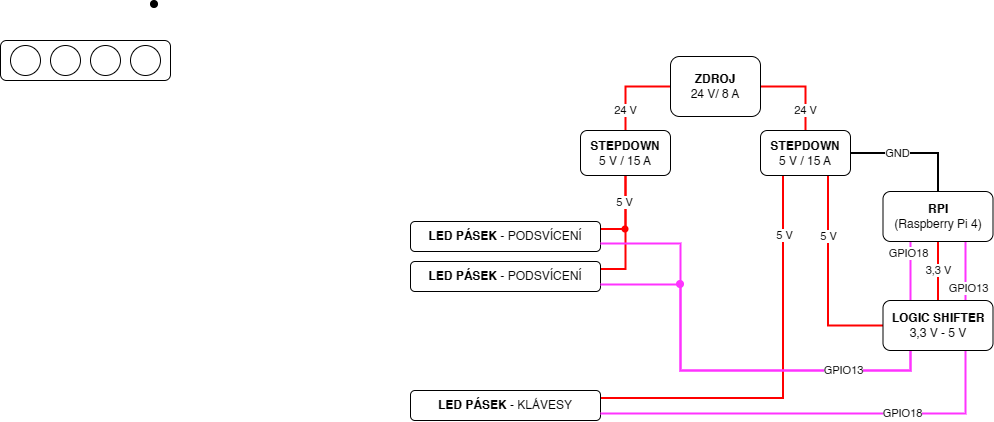

The diagram above was exported from draw.io. Its source (the exported page's mxGraphModel, read from the mxfile embedded in the PNG):
<mxGraphModel dx="1963" dy="455" grid="1" gridSize="10" guides="1" tooltips="1" connect="1" arrows="1" fold="1" page="1" pageScale="1" pageWidth="1100" pageHeight="850" background="none" math="0" shadow="0">
  <root>
    <mxCell id="0" />
    <mxCell id="1" parent="0" />
    <mxCell id="GcvlhtZcbOxVJGnxKrpY-77" edge="1" parent="1" source="GcvlhtZcbOxVJGnxKrpY-1" style="edgeStyle=orthogonalEdgeStyle;shape=connector;rounded=0;orthogonalLoop=1;jettySize=auto;html=1;exitX=1;exitY=0.5;exitDx=0;exitDy=0;entryX=0.5;entryY=0;entryDx=0;entryDy=0;strokeColor=#FF0000;align=center;verticalAlign=middle;fontFamily=Helvetica;fontSize=11;fontColor=default;labelBackgroundColor=default;endArrow=none;endFill=0;fillColor=#e51400;strokeWidth=2;" target="GcvlhtZcbOxVJGnxKrpY-2">
      <mxGeometry relative="1" as="geometry" />
    </mxCell>
    <mxCell id="GcvlhtZcbOxVJGnxKrpY-89" connectable="0" parent="GcvlhtZcbOxVJGnxKrpY-77" style="edgeLabel;html=1;align=center;verticalAlign=middle;resizable=0;points=[];fontFamily=Helvetica;fontSize=11;fontColor=default;labelBackgroundColor=default;" value="24 V" vertex="1">
      <mxGeometry relative="1" x="-0.1836" as="geometry">
        <mxPoint x="8" y="24" as="offset" />
      </mxGeometry>
    </mxCell>
    <mxCell id="GcvlhtZcbOxVJGnxKrpY-78" edge="1" parent="1" source="GcvlhtZcbOxVJGnxKrpY-1" style="edgeStyle=orthogonalEdgeStyle;shape=connector;rounded=0;orthogonalLoop=1;jettySize=auto;html=1;exitX=0;exitY=0.5;exitDx=0;exitDy=0;entryX=0.5;entryY=0;entryDx=0;entryDy=0;strokeColor=#FF0000;align=center;verticalAlign=middle;fontFamily=Helvetica;fontSize=11;fontColor=default;labelBackgroundColor=default;endArrow=none;endFill=0;fillColor=#e51400;strokeWidth=2;" target="GcvlhtZcbOxVJGnxKrpY-5">
      <mxGeometry relative="1" as="geometry" />
    </mxCell>
    <mxCell id="GcvlhtZcbOxVJGnxKrpY-88" connectable="0" parent="GcvlhtZcbOxVJGnxKrpY-78" style="edgeLabel;html=1;align=center;verticalAlign=middle;resizable=0;points=[];fontFamily=Helvetica;fontSize=11;fontColor=default;labelBackgroundColor=default;" value="24 V" vertex="1">
      <mxGeometry relative="1" x="-0.1037" as="geometry">
        <mxPoint x="-5" y="24" as="offset" />
      </mxGeometry>
    </mxCell>
    <mxCell id="GcvlhtZcbOxVJGnxKrpY-1" parent="1" style="rounded=1;whiteSpace=wrap;html=1;fillColor=none;" value="&lt;div&gt;&lt;b&gt;ZDROJ&lt;/b&gt;&lt;/div&gt;24 V/ 8 A" vertex="1">
      <mxGeometry height="60" width="90" x="330" y="76" as="geometry" />
    </mxCell>
    <mxCell id="GcvlhtZcbOxVJGnxKrpY-40" edge="1" parent="1" source="GcvlhtZcbOxVJGnxKrpY-2" style="edgeStyle=orthogonalEdgeStyle;shape=connector;rounded=0;orthogonalLoop=1;jettySize=auto;html=1;exitX=1;exitY=0.5;exitDx=0;exitDy=0;entryX=0.5;entryY=0;entryDx=0;entryDy=0;strokeColor=default;align=center;verticalAlign=middle;fontFamily=Helvetica;fontSize=11;fontColor=default;labelBackgroundColor=default;endArrow=none;endFill=0;strokeWidth=2;" target="GcvlhtZcbOxVJGnxKrpY-29">
      <mxGeometry relative="1" as="geometry" />
    </mxCell>
    <mxCell id="GcvlhtZcbOxVJGnxKrpY-41" connectable="0" parent="GcvlhtZcbOxVJGnxKrpY-40" style="edgeLabel;html=1;align=center;verticalAlign=middle;resizable=0;points=[];fontFamily=Helvetica;fontSize=11;fontColor=default;labelBackgroundColor=default;" value="GND" vertex="1">
      <mxGeometry relative="1" x="-0.0002" as="geometry">
        <mxPoint x="-16" as="offset" />
      </mxGeometry>
    </mxCell>
    <mxCell id="GcvlhtZcbOxVJGnxKrpY-68" edge="1" parent="1" source="GcvlhtZcbOxVJGnxKrpY-2" style="edgeStyle=orthogonalEdgeStyle;shape=connector;rounded=0;orthogonalLoop=1;jettySize=auto;html=1;exitX=0.25;exitY=1;exitDx=0;exitDy=0;entryX=1;entryY=0.25;entryDx=0;entryDy=0;strokeColor=#FF0000;align=center;verticalAlign=middle;fontFamily=Helvetica;fontSize=11;fontColor=default;labelBackgroundColor=default;endArrow=none;endFill=0;fillColor=#e51400;strokeWidth=2;" target="GcvlhtZcbOxVJGnxKrpY-16">
      <mxGeometry relative="1" as="geometry" />
    </mxCell>
    <mxCell id="GcvlhtZcbOxVJGnxKrpY-99" connectable="0" parent="GcvlhtZcbOxVJGnxKrpY-68" style="edgeLabel;html=1;align=center;verticalAlign=middle;resizable=0;points=[];fontFamily=Helvetica;fontSize=11;fontColor=default;labelBackgroundColor=default;" value="5 V" vertex="1">
      <mxGeometry relative="1" x="-0.708" y="1" as="geometry">
        <mxPoint as="offset" />
      </mxGeometry>
    </mxCell>
    <mxCell id="GcvlhtZcbOxVJGnxKrpY-69" edge="1" parent="1" source="GcvlhtZcbOxVJGnxKrpY-2" style="edgeStyle=orthogonalEdgeStyle;shape=connector;rounded=0;orthogonalLoop=1;jettySize=auto;html=1;entryX=0;entryY=0.5;entryDx=0;entryDy=0;strokeColor=light-dark(#ff0000, #ededed);align=center;verticalAlign=middle;fontFamily=Helvetica;fontSize=11;fontColor=default;labelBackgroundColor=default;endArrow=none;endFill=0;strokeWidth=2;exitX=0.75;exitY=1;exitDx=0;exitDy=0;" target="GcvlhtZcbOxVJGnxKrpY-43">
      <mxGeometry relative="1" as="geometry">
        <mxPoint x="490" y="240" as="sourcePoint" />
      </mxGeometry>
    </mxCell>
    <mxCell id="GcvlhtZcbOxVJGnxKrpY-70" connectable="0" parent="GcvlhtZcbOxVJGnxKrpY-69" style="edgeLabel;html=1;align=center;verticalAlign=middle;resizable=0;points=[];fontFamily=Helvetica;fontSize=11;fontColor=default;labelBackgroundColor=default;" value="5 V" vertex="1">
      <mxGeometry relative="1" x="-0.5182" as="geometry">
        <mxPoint y="11" as="offset" />
      </mxGeometry>
    </mxCell>
    <mxCell id="GcvlhtZcbOxVJGnxKrpY-2" parent="1" style="rounded=1;whiteSpace=wrap;html=1;fillColor=none;" value="&lt;b&gt;STEPDOWN&lt;/b&gt;&lt;div&gt;5 V / 15 A&lt;/div&gt;" vertex="1">
      <mxGeometry height="45" width="90" x="420" y="150" as="geometry" />
    </mxCell>
    <mxCell id="GcvlhtZcbOxVJGnxKrpY-79" edge="1" parent="1" source="GcvlhtZcbOxVJGnxKrpY-5" style="edgeStyle=orthogonalEdgeStyle;shape=connector;rounded=0;orthogonalLoop=1;jettySize=auto;html=1;exitX=0.5;exitY=1;exitDx=0;exitDy=0;entryX=1;entryY=0.25;entryDx=0;entryDy=0;strokeColor=#FF0000;align=center;verticalAlign=middle;fontFamily=Helvetica;fontSize=11;fontColor=default;labelBackgroundColor=default;endArrow=none;endFill=0;fillColor=#e51400;strokeWidth=2;" target="GcvlhtZcbOxVJGnxKrpY-18">
      <mxGeometry relative="1" as="geometry" />
    </mxCell>
    <mxCell id="GcvlhtZcbOxVJGnxKrpY-81" edge="1" parent="1" source="GcvlhtZcbOxVJGnxKrpY-5" style="edgeStyle=orthogonalEdgeStyle;shape=connector;rounded=0;orthogonalLoop=1;jettySize=auto;html=1;exitX=0.5;exitY=1;exitDx=0;exitDy=0;entryX=1;entryY=0.25;entryDx=0;entryDy=0;strokeColor=#FF0000;align=center;verticalAlign=middle;fontFamily=Helvetica;fontSize=11;fontColor=default;labelBackgroundColor=default;endArrow=none;endFill=0;fillColor=#e51400;strokeWidth=2;" target="GcvlhtZcbOxVJGnxKrpY-20">
      <mxGeometry relative="1" as="geometry" />
    </mxCell>
    <mxCell id="GcvlhtZcbOxVJGnxKrpY-90" connectable="0" parent="GcvlhtZcbOxVJGnxKrpY-81" style="edgeLabel;html=1;align=center;verticalAlign=middle;resizable=0;points=[];fontFamily=Helvetica;fontSize=11;fontColor=default;labelBackgroundColor=default;" value="5 V" vertex="1">
      <mxGeometry relative="1" x="-0.5592" y="-1" as="geometry">
        <mxPoint as="offset" />
      </mxGeometry>
    </mxCell>
    <mxCell id="GcvlhtZcbOxVJGnxKrpY-5" parent="1" style="rounded=1;whiteSpace=wrap;html=1;fillColor=none;" value="&lt;b&gt;STEPDOWN&lt;/b&gt;&lt;div&gt;&lt;span style=&quot;background-color: transparent; color: light-dark(rgb(0, 0, 0), rgb(255, 255, 255));&quot;&gt;5 V / 15 A&lt;/span&gt;&lt;/div&gt;" vertex="1">
      <mxGeometry height="45" width="90" x="240" y="150" as="geometry" />
    </mxCell>
    <mxCell id="GcvlhtZcbOxVJGnxKrpY-10" parent="1" style="rounded=1;whiteSpace=wrap;html=1;fillColor=none;" value="" vertex="1">
      <mxGeometry height="40" width="170" x="-340" y="60" as="geometry" />
    </mxCell>
    <mxCell id="GcvlhtZcbOxVJGnxKrpY-12" parent="1" style="ellipse;whiteSpace=wrap;html=1;aspect=fixed;fontFamily=Helvetica;fontSize=11;fontColor=default;labelBackgroundColor=default;fillColor=none;" value="" vertex="1">
      <mxGeometry height="30" width="30" x="-210" y="65" as="geometry" />
    </mxCell>
    <mxCell id="GcvlhtZcbOxVJGnxKrpY-13" parent="1" style="ellipse;whiteSpace=wrap;html=1;aspect=fixed;fontFamily=Helvetica;fontSize=11;fontColor=default;labelBackgroundColor=default;fillColor=none;" value="" vertex="1">
      <mxGeometry height="30" width="30" x="-250" y="65" as="geometry" />
    </mxCell>
    <mxCell id="GcvlhtZcbOxVJGnxKrpY-14" parent="1" style="ellipse;whiteSpace=wrap;html=1;aspect=fixed;fontFamily=Helvetica;fontSize=11;fontColor=default;labelBackgroundColor=default;fillColor=none;" value="" vertex="1">
      <mxGeometry height="30" width="30" x="-290" y="65" as="geometry" />
    </mxCell>
    <mxCell id="GcvlhtZcbOxVJGnxKrpY-15" parent="1" style="ellipse;whiteSpace=wrap;html=1;aspect=fixed;fontFamily=Helvetica;fontSize=11;fontColor=default;labelBackgroundColor=default;fillColor=none;" value="" vertex="1">
      <mxGeometry height="30" width="30" x="-330" y="65" as="geometry" />
    </mxCell>
    <mxCell id="GcvlhtZcbOxVJGnxKrpY-16" parent="1" style="rounded=1;whiteSpace=wrap;html=1;fillColor=none;" value="&lt;b&gt;LED PÁSEK &lt;/b&gt;- KLÁVESY" vertex="1">
      <mxGeometry height="30" width="190" x="70" y="410" as="geometry" />
    </mxCell>
    <mxCell id="GcvlhtZcbOxVJGnxKrpY-18" parent="1" style="rounded=1;whiteSpace=wrap;html=1;fillColor=none;" value="&lt;b&gt;LED PÁSEK &lt;/b&gt;- PODSVÍCENÍ" vertex="1">
      <mxGeometry height="30" width="190" x="70" y="241" as="geometry" />
    </mxCell>
    <mxCell id="GcvlhtZcbOxVJGnxKrpY-20" parent="1" style="rounded=1;whiteSpace=wrap;html=1;fillColor=none;" value="&lt;b&gt;LED PÁSEK &lt;/b&gt;- PODSVÍCENÍ" vertex="1">
      <mxGeometry height="30" width="190" x="70" y="281" as="geometry" />
    </mxCell>
    <mxCell id="GcvlhtZcbOxVJGnxKrpY-25" parent="1" style="ellipse;whiteSpace=wrap;html=1;aspect=fixed;fontFamily=Helvetica;fontSize=11;fontColor=default;labelBackgroundColor=default;fillColor=#000000;" value="" vertex="1">
      <mxGeometry height="7" width="7" x="-190" y="20" as="geometry" />
    </mxCell>
    <mxCell id="GcvlhtZcbOxVJGnxKrpY-44" edge="1" parent="1" source="GcvlhtZcbOxVJGnxKrpY-29" style="edgeStyle=orthogonalEdgeStyle;shape=connector;rounded=0;orthogonalLoop=1;jettySize=auto;html=1;exitX=0.5;exitY=1;exitDx=0;exitDy=0;entryX=0.5;entryY=0;entryDx=0;entryDy=0;strokeColor=light-dark(#ff0000, #ededed);align=center;verticalAlign=middle;fontFamily=Helvetica;fontSize=11;fontColor=default;labelBackgroundColor=default;endArrow=none;endFill=0;strokeWidth=2;" target="GcvlhtZcbOxVJGnxKrpY-43">
      <mxGeometry relative="1" as="geometry">
        <mxPoint x="570" y="284" as="sourcePoint" />
      </mxGeometry>
    </mxCell>
    <mxCell id="GcvlhtZcbOxVJGnxKrpY-45" connectable="0" parent="GcvlhtZcbOxVJGnxKrpY-44" style="edgeLabel;html=1;align=center;verticalAlign=middle;resizable=0;points=[];fontFamily=Helvetica;fontSize=11;fontColor=default;labelBackgroundColor=default;" value="3,3 V" vertex="1">
      <mxGeometry relative="1" x="0.0123" as="geometry">
        <mxPoint y="-1" as="offset" />
      </mxGeometry>
    </mxCell>
    <mxCell id="GcvlhtZcbOxVJGnxKrpY-46" edge="1" parent="1" source="GcvlhtZcbOxVJGnxKrpY-29" style="edgeStyle=orthogonalEdgeStyle;shape=connector;rounded=0;orthogonalLoop=1;jettySize=auto;html=1;exitX=0.25;exitY=1;exitDx=0;exitDy=0;entryX=0.25;entryY=0;entryDx=0;entryDy=0;strokeColor=#FF33FF;align=center;verticalAlign=middle;fontFamily=Helvetica;fontSize=11;fontColor=default;labelBackgroundColor=default;endArrow=none;endFill=0;fillColor=#e3c800;strokeWidth=2;" target="GcvlhtZcbOxVJGnxKrpY-43">
      <mxGeometry relative="1" as="geometry">
        <mxPoint x="542.5" y="284" as="sourcePoint" />
      </mxGeometry>
    </mxCell>
    <mxCell id="GcvlhtZcbOxVJGnxKrpY-48" connectable="0" parent="GcvlhtZcbOxVJGnxKrpY-46" style="edgeLabel;html=1;align=center;verticalAlign=middle;resizable=0;points=[];fontFamily=Helvetica;fontSize=11;fontColor=default;labelBackgroundColor=default;" value="GPIO18" vertex="1">
      <mxGeometry relative="1" x="-0.1485" y="-2" as="geometry">
        <mxPoint y="-13" as="offset" />
      </mxGeometry>
    </mxCell>
    <mxCell id="GcvlhtZcbOxVJGnxKrpY-49" edge="1" parent="1" source="GcvlhtZcbOxVJGnxKrpY-29" style="edgeStyle=orthogonalEdgeStyle;shape=connector;rounded=0;orthogonalLoop=1;jettySize=auto;html=1;exitX=0.75;exitY=1;exitDx=0;exitDy=0;entryX=0.75;entryY=0;entryDx=0;entryDy=0;strokeColor=#FF33FF;align=center;verticalAlign=middle;fontFamily=Helvetica;fontSize=11;fontColor=default;labelBackgroundColor=default;endArrow=none;endFill=0;fillColor=#e3c800;strokeWidth=2;" target="GcvlhtZcbOxVJGnxKrpY-43">
      <mxGeometry relative="1" as="geometry">
        <mxPoint x="597.5" y="284" as="sourcePoint" />
      </mxGeometry>
    </mxCell>
    <mxCell id="GcvlhtZcbOxVJGnxKrpY-50" connectable="0" parent="GcvlhtZcbOxVJGnxKrpY-49" style="edgeLabel;html=1;align=center;verticalAlign=middle;resizable=0;points=[];fontFamily=Helvetica;fontSize=11;fontColor=default;labelBackgroundColor=default;" value="GPIO13" vertex="1">
      <mxGeometry relative="1" x="0.0039" y="-1" as="geometry">
        <mxPoint x="4" y="17" as="offset" />
      </mxGeometry>
    </mxCell>
    <mxCell id="GcvlhtZcbOxVJGnxKrpY-29" parent="1" style="rounded=1;whiteSpace=wrap;html=1;fillColor=none;" value="&lt;b&gt;RPI&lt;/b&gt;&lt;div&gt;(Raspberry Pi 4)&lt;/div&gt;" vertex="1">
      <mxGeometry height="50" width="110" x="542.5" y="211" as="geometry" />
    </mxCell>
    <mxCell id="GcvlhtZcbOxVJGnxKrpY-51" edge="1" parent="1" source="GcvlhtZcbOxVJGnxKrpY-43" style="edgeStyle=orthogonalEdgeStyle;shape=connector;rounded=0;orthogonalLoop=1;jettySize=auto;html=1;exitX=0.75;exitY=1;exitDx=0;exitDy=0;strokeColor=#FF33FF;align=center;verticalAlign=middle;fontFamily=Helvetica;fontSize=11;fontColor=default;labelBackgroundColor=default;endArrow=none;endFill=0;strokeWidth=2;entryX=1;entryY=0.75;entryDx=0;entryDy=0;" target="GcvlhtZcbOxVJGnxKrpY-16">
      <mxGeometry relative="1" as="geometry">
        <Array as="points">
          <mxPoint x="625" y="433" />
          <mxPoint x="260" y="433" />
        </Array>
        <mxPoint x="300" y="440" as="targetPoint" />
      </mxGeometry>
    </mxCell>
    <mxCell id="GcvlhtZcbOxVJGnxKrpY-52" connectable="0" parent="GcvlhtZcbOxVJGnxKrpY-51" style="edgeLabel;html=1;align=center;verticalAlign=middle;resizable=0;points=[];fontFamily=Helvetica;fontSize=11;fontColor=default;labelBackgroundColor=default;" value="GPIO18" vertex="1">
      <mxGeometry relative="1" x="-0.4113" y="2" as="geometry">
        <mxPoint y="-2" as="offset" />
      </mxGeometry>
    </mxCell>
    <mxCell id="GcvlhtZcbOxVJGnxKrpY-84" edge="1" parent="1" source="GcvlhtZcbOxVJGnxKrpY-43" style="edgeStyle=orthogonalEdgeStyle;shape=connector;rounded=0;orthogonalLoop=1;jettySize=auto;html=1;exitX=0.25;exitY=1;exitDx=0;exitDy=0;entryX=1;entryY=0.75;entryDx=0;entryDy=0;strokeColor=#FF33FF;align=center;verticalAlign=middle;fontFamily=Helvetica;fontSize=11;fontColor=default;labelBackgroundColor=default;endArrow=none;endFill=0;fillColor=#e3c800;strokeWidth=2;" target="GcvlhtZcbOxVJGnxKrpY-20">
      <mxGeometry relative="1" as="geometry">
        <Array as="points">
          <mxPoint x="570" y="390" />
          <mxPoint x="340" y="390" />
          <mxPoint x="340" y="304" />
          <mxPoint x="260" y="304" />
        </Array>
      </mxGeometry>
    </mxCell>
    <mxCell id="GcvlhtZcbOxVJGnxKrpY-85" edge="1" parent="1" source="GcvlhtZcbOxVJGnxKrpY-43" style="edgeStyle=orthogonalEdgeStyle;shape=connector;rounded=0;orthogonalLoop=1;jettySize=auto;html=1;exitX=0.25;exitY=1;exitDx=0;exitDy=0;entryX=1;entryY=0.75;entryDx=0;entryDy=0;strokeColor=#FF33FF;align=center;verticalAlign=middle;fontFamily=Helvetica;fontSize=11;fontColor=default;labelBackgroundColor=default;endArrow=none;endFill=0;fillColor=#e3c800;strokeWidth=2;" target="GcvlhtZcbOxVJGnxKrpY-18">
      <mxGeometry relative="1" as="geometry">
        <Array as="points">
          <mxPoint x="570" y="390" />
          <mxPoint x="340" y="390" />
          <mxPoint x="340" y="263" />
          <mxPoint x="260" y="263" />
        </Array>
      </mxGeometry>
    </mxCell>
    <mxCell id="GcvlhtZcbOxVJGnxKrpY-98" connectable="0" parent="GcvlhtZcbOxVJGnxKrpY-85" style="edgeLabel;html=1;align=center;verticalAlign=middle;resizable=0;points=[];fontFamily=Helvetica;fontSize=11;fontColor=default;labelBackgroundColor=default;" value="GPIO13" vertex="1">
      <mxGeometry relative="1" x="-0.6261" y="3" as="geometry">
        <mxPoint x="-2" y="-3" as="offset" />
      </mxGeometry>
    </mxCell>
    <mxCell id="GcvlhtZcbOxVJGnxKrpY-43" parent="1" style="rounded=1;whiteSpace=wrap;html=1;fillColor=none;" value="&lt;b&gt;LOGIC SHIFTER&lt;/b&gt;&lt;div&gt;3,3 V - 5 V&lt;/div&gt;" vertex="1">
      <mxGeometry height="50" width="110" x="542.5" y="320" as="geometry" />
    </mxCell>
    <mxCell id="GcvlhtZcbOxVJGnxKrpY-64" parent="1" style="ellipse;whiteSpace=wrap;html=1;aspect=fixed;fontFamily=Helvetica;fontSize=11;fontColor=default;labelBackgroundColor=default;fillColor=#FF33FF;strokeColor=#FF33FF;" value="" vertex="1">
      <mxGeometry height="7" width="7" x="336" y="300" as="geometry" />
    </mxCell>
    <mxCell id="GcvlhtZcbOxVJGnxKrpY-100" parent="1" style="ellipse;whiteSpace=wrap;html=1;aspect=fixed;fontFamily=Helvetica;fontSize=11;fontColor=default;labelBackgroundColor=default;fillColor=#FF0000;strokeColor=none;" value="" vertex="1">
      <mxGeometry height="7" width="7" x="281" y="245" as="geometry" />
    </mxCell>
  </root>
</mxGraphModel>